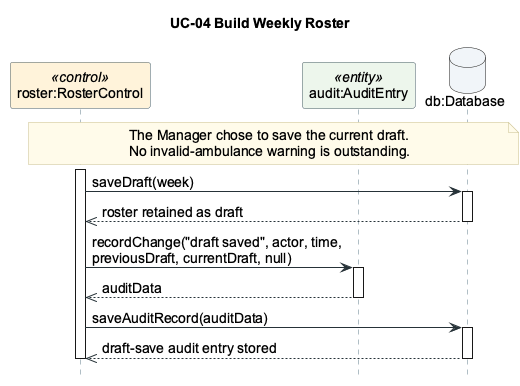

The diagram above was rendered by PlantUML. Its source (embedded in the PNG):
@startuml
hide footbox
skinparam backgroundColor #FFFFFF
skinparam defaultFontName Arial
skinparam defaultFontSize 14
skinparam shadowing false
skinparam maxMessageSize 350
skinparam sequenceMessageAlign left
skinparam BoxPadding 8
skinparam ArrowColor #263238
skinparam NoteBackgroundColor #FFFBEA
skinparam NoteBorderColor #C8BE8A
skinparam sequence {
  LifeLineBorderColor #607D8B
  ParticipantBorderColor #455A64
  ParticipantBackgroundColor #F8FAFC
  ActorBorderColor #263238
  ActorBackgroundColor #FFFFFF
  GroupBorderColor #455A64
  GroupBackgroundColor #F8FAFC
  ActivationBorderColor #455A64
  ActivationBackgroundColor #FFFFFF
}
title UC-04 Build Weekly Roster

participant "roster:RosterControl" as roster <<control>> #FFF3DA
participant "audit:AuditEntry" as audit <<entity>> #EDF6EC
database "db:Database" as db #F1F5F9

' Sample decomposition; behavioural scope, bindings and source mappings: README.md.
' Database messages use the requested business-operation abstraction; see README.md.
note over roster, db
  The Manager chose to save the current draft.
  No invalid-ambulance warning is outstanding.
end note
activate roster
roster -> db: saveDraft(week)
activate db
db -->> roster: roster retained as draft
deactivate db
roster -> audit: recordChange("draft saved", actor, time,\npreviousDraft, currentDraft, null)
activate audit
audit -->> roster: auditData
deactivate audit
roster -> db: saveAuditRecord(auditData)
activate db
db -->> roster: draft-save audit entry stored
deactivate db
deactivate roster
/'
Original SQL retained for the associated operation:
-- Retain this week's roster as a draft
UPDATE WeeklyRoster SET status = 'draft'
WHERE rosterWeek = :week AND status = 'draft';

-- Record saving of the current draft
INSERT INTO AuditEntry
(actingUser, timestamp, previousValue, newValue, reason)
VALUES (:actor, :time, :previous, :new, :reason);
'/
@enduml